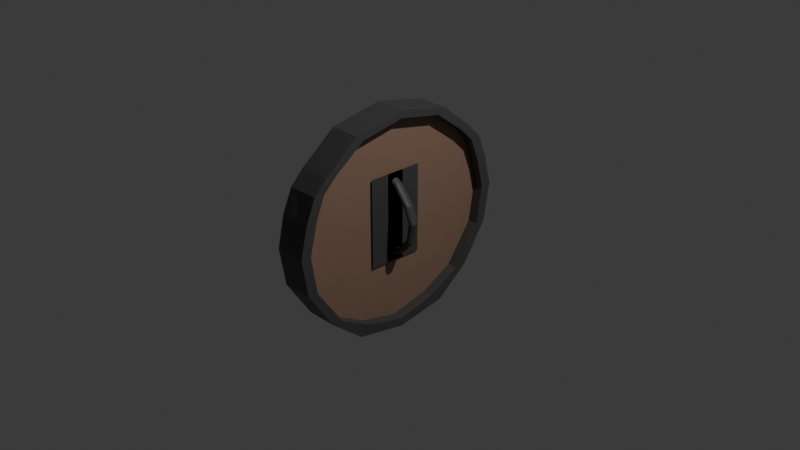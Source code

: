 # Source: 423r2.blend  (saved by Blender 4.0.36; exported with 4.5.12 LTS)
import bpy
from mathutils import Matrix  # noqa: F401  (used for matrix-valued properties, if any)

bpy.ops.wm.read_factory_settings(use_empty=True)
scene = bpy.context.scene
scene.name = 'Scene'

# ---- collections
col_collection = bpy.data.collections.new('Collection'); scene.collection.children.link(col_collection)

# ---- materials (node trees are filled in below, after node groups)
mat_material = bpy.data.materials.new('Material')
mat_material.use_transparent_shadow = False
mat_material_001 = bpy.data.materials.new('Material.001')
mat_material_001.use_transparent_shadow = False

# ---- material node trees
mat_material.use_nodes = True; mat_material.node_tree.nodes.clear()
_N = mat_material.node_tree.nodes; _L = mat_material.node_tree.links
n0 = _N.new('ShaderNodeBsdfPrincipled'); n0.name = 'Principled BSDF'; n0.location = (10, 300)
n0.inputs[0].default_value = (0.06762, 0.06762, 0.06762, 1.0)
n0.inputs[3].default_value = 1.45
n1 = _N.new('ShaderNodeOutputMaterial'); n1.name = 'Material Output'; n1.location = (300, 300)
_L.new(n0.outputs[0], n1.inputs[0])
n1.is_active_output = True
mat_material_001.use_nodes = True; mat_material_001.node_tree.nodes.clear()
_N = mat_material_001.node_tree.nodes; _L = mat_material_001.node_tree.links
n0 = _N.new('ShaderNodeBsdfPrincipled'); n0.name = 'Principled BSDF'; n0.location = (10, 300)
n0.inputs[0].default_value = (0.307, 0.1893, 0.1335, 1.0)
n0.inputs[3].default_value = 1.45
n1 = _N.new('ShaderNodeOutputMaterial'); n1.name = 'Material Output'; n1.location = (300, 300)
_L.new(n0.outputs[0], n1.inputs[0])
n1.is_active_output = True

# ---- world
world_world = bpy.data.worlds.new('World'); scene.world = world_world
world_world.use_nodes = True; world_world.node_tree.nodes.clear()
_N = world_world.node_tree.nodes; _L = world_world.node_tree.links
n0 = _N.new('ShaderNodeOutputWorld'); n0.name = 'World Output'; n0.location = (300, 300)
n1 = _N.new('ShaderNodeBackground'); n1.name = 'Background'; n1.location = (10, 300)
n1.inputs[0].default_value = (0.05088, 0.05088, 0.05088, 1.0)
_L.new(n1.outputs[0], n0.inputs[0])
n0.is_active_output = True
world_world.color = (0.05088, 0.05088, 0.05088)
world_world.use_sun_shadow = False
world_world.sun_shadow_jitter_overblur = 0.0

# ---- cameras
cam_camera = bpy.data.cameras.new('Camera')
cam_camera.clip_end = 100.0
cam_camera.ortho_scale = 7.314

# ---- lights
light_light = bpy.data.lights.new('Light', 'POINT')
light_light.transmission_factor = 0.0
light_light.use_soft_falloff = False
light_light.energy = 1000.0
light_light.shadow_soft_size = 0.1
light_light.shadow_maximum_resolution = 0.006
light_light.use_absolute_resolution = True

# ---- meshes
me_cube_001 = bpy.data.meshes.new('Cube.001')
me_cube_001.from_pydata([(-0.2239, 0.8137, -0.8526), (-0.2239, 0.842, 0.7476), (-0.07662, 0.8137, -0.8526), (-0.07662, 0.842, 0.7476), (-0.2239, 0.0, -1.153), (-0.2239, 0.0, 1.097), (-0.07662, 0.0, -1.153), (-0.07662, 0.0, 1.097), (-0.2239, 1.185, 0.0), (-0.07662, 1.185, 0.0), (-0.07662, 0.0, 0.0), (-0.2239, 0.0, 0.0), (-0.2239, 0.5, 1.0), (-0.07662, 0.4383, -1.053), (-0.2239, 0.4383, -1.053), (-0.07662, 0.5, 1.0), (-0.07662, 0.5, 0.0), (-0.2239, 0.5, 0.0), (-0.2239, 1.115, -0.4227), (-0.07662, 1.115, -0.4227), (-0.07662, 0.0, -0.5), (-0.2239, 0.0, -0.5), (-0.2239, 0.5, -0.5), (-0.07662, 0.5, -0.5), (-0.2239, 1.1, 0.3879), (-0.07662, 1.1, 0.3433), (-0.07662, 0.0, 0.5), (-0.2239, 0.0, 0.5), (-0.07662, 0.5, 0.5), (-0.2239, 0.5, 0.5), (-0.2239, 1.0, 0.5933), (-0.07662, 1.0, 0.5933), (-0.07662, 0.0, 0.75), (-0.2239, 0.0, 0.75), (-0.07662, 0.5, 0.75), (-0.2239, 0.5, 0.75), (-0.2233, 0.5832, 1.065), (-0.2233, 0.9651, 0.7582), (-0.2233, 1.231, -0.4122), (-0.2233, 0.9457, -0.8421), (-0.07599, 0.9457, -0.8421), (-0.07599, 0.9651, 0.7582), (-0.07599, 1.231, -0.4122), (-0.07599, 0.5703, -1.145), (-0.2233, 0.5703, -1.145), (-0.2233, 0.0, -1.245), (-0.07599, 0.5832, 1.065), (-0.07599, 0.0, 1.179), (-0.2233, 0.0, 1.179), (-0.07599, 0.0, -1.245), (-0.2233, 1.221, 0.3635), (-0.2233, 1.3, 0.01053), (-0.07599, 1.215, 0.3538), (-0.07599, 1.3, 0.01053), (-0.2233, 1.115, 0.6038), (-0.07599, 1.115, 0.6038), (-0.304, 0.5003, 1.0), (-0.304, 0.8424, 0.7477), (-0.304, 1.116, -0.4227), (-0.304, 0.814, -0.8525), (-0.304, 0.4386, -1.053), (-0.304, 0.0, -1.153), (-0.304, 1.1, 0.388), (-0.304, 1.185, 4.645e-05), (-0.304, 1.0, 0.5933), (-0.3034, 1.116, 0.6039), (-0.304, 0.0, 1.097), (-0.3034, 1.301, 0.01058), (-0.3034, 1.222, 0.3635), (-0.3034, 0.5835, 1.066), (-0.3034, 0.0, 1.179), (-0.3034, 0.9654, 0.7582), (-0.3034, 1.231, -0.4121), (-0.3034, 0.9461, -0.842), (-0.3034, 0.5706, -1.145), (-0.3034, 0.0, -1.245), (0.04096, 0.0, -1.153), (0.04159, 0.0, -1.245), (0.04096, 0.4378, -1.053), (0.04159, 0.5698, -1.145), (0.04096, 1.115, -0.4228), (0.04096, 0.8132, -0.8527), (0.04096, 0.4995, 0.9999), (0.04096, 0.0, 1.097), (0.04159, 0.9453, -0.8421), (0.04096, 1.099, 0.3432), (0.04096, 1.185, -6.442e-05), (0.04096, 0.8416, 0.7476), (0.04096, 0.9995, 0.5932), (0.04159, 1.23, -0.4123), (0.04159, 0.5828, 1.065), (0.04159, 0.0, 1.179), (0.04159, 1.215, 0.3538), (0.04159, 1.3, 0.01046), (0.04159, 0.9646, 0.7581), (0.04159, 1.115, 0.6038), (-0.09324, -0.1058, -0.1883), (-0.09324, -0.1058, 0.1883), (-0.09324, 0.3075, -0.1883), (-0.09324, 0.3075, 0.1883), (-0.05526, -0.09952, -0.4869), (-0.05526, -0.09952, 0.5026), (-0.05526, 0.3137, -0.4869), (-0.05526, 0.3137, 0.5026), (-0.07927, 0.05159, 0.4134), (-0.004712, 0.05159, 0.3606), (-0.07723, 0.05072, 0.4199), (-0.002673, 0.05072, 0.367), (-0.07527, 0.04815, 0.4261), (-0.0007118, 0.04815, 0.3732), (-0.07346, 0.04397, 0.4318), (0.001096, 0.04397, 0.3789), (-0.07188, 0.03834, 0.4368), (0.00268, 0.03834, 0.384), (-0.07058, 0.03148, 0.441), (0.00398, 0.03148, 0.3881), (-0.06961, 0.02366, 0.444), (0.004946, 0.02366, 0.3911), (-0.06902, 0.01518, 0.4459), (0.005541, 0.01518, 0.393), (-0.06882, 0.0, 0.4465), (0.005741, 0.0, 0.3936), (-0.06902, -0.002477, 0.4459), (0.005541, -0.002477, 0.393), (-0.06961, -0.01096, 0.444), (0.004946, -0.01096, 0.3911), (-0.07058, -0.01879, 0.441), (0.00398, -0.01879, 0.3881), (-0.07188, -0.02564, 0.4368), (0.00268, -0.02564, 0.384), (-0.07346, -0.03127, 0.4318), (0.001096, -0.03127, 0.3789), (-0.07527, -0.03545, 0.4261), (-0.0007118, -0.03545, 0.3732), (-0.07723, -0.03802, 0.4199), (-0.002673, -0.03802, 0.367), (-0.07927, -0.03889, 0.4134), (-0.004712, -0.03889, 0.3606), (-0.08131, -0.03802, 0.407), (-0.006752, -0.03802, 0.3541), (-0.08327, -0.03545, 0.4008), (-0.008713, -0.03545, 0.3479), (-0.08508, -0.03127, 0.3951), (-0.01052, -0.03127, 0.3422), (-0.08666, -0.02564, 0.3901), (-0.0121, -0.02564, 0.3372), (-0.08796, -0.01879, 0.3859), (-0.0134, -0.01879, 0.3331), (-0.08893, -0.01096, 0.3829), (-0.01437, -0.01096, 0.33), (-0.08952, -0.002477, 0.381), (-0.01497, -0.002477, 0.3281), (-0.08972, 0.0, 0.3804), (-0.01517, 0.0, 0.3275), (-0.08952, 0.01518, 0.381), (-0.01497, 0.01518, 0.3281), (-0.08893, 0.02366, 0.3829), (-0.01437, 0.02366, 0.33), (-0.08796, 0.03148, 0.3859), (-0.0134, 0.03148, 0.3331), (-0.08666, 0.03834, 0.3901), (-0.0121, 0.03834, 0.3372), (-0.08508, 0.04397, 0.3951), (-0.01052, 0.04397, 0.3422), (-0.08327, 0.04815, 0.4008), (-0.008713, 0.04815, 0.3479), (-0.08131, 0.05072, 0.407), (-0.006752, 0.05072, 0.3541), (0.1421, 0.0524, 0.1847), (0.136, 0.05327, 0.1818), (0.148, 0.04982, 0.1874), (0.1534, 0.04564, 0.19), (0.1582, 0.04001, 0.1922), (0.1621, 0.03316, 0.1941), (0.165, 0.02534, 0.1954), (0.1668, 0.01685, 0.1963), (0.1674, 0.0, 0.1965), (0.1668, 0.0, 0.1963), (0.165, 0.0, 0.1954), (0.1621, 0.0, 0.1941), (0.1582, 0.0, 0.1922), (0.1534, 0.0, 0.19), (0.148, 0.0, 0.1874), (0.1421, 0.0, 0.1847), (0.136, 0.0, 0.1818), (0.1299, 0.0, 0.1789), (0.124, 0.0, 0.1762), (0.1185, 0.0, 0.1736), (0.1138, 0.0, 0.1714), (0.1099, 0.0, 0.1696), (0.107, 0.0, 0.1682), (0.1052, 0.0, 0.1674), (0.1046, 0.0, 0.1671), (0.1052, 0.01685, 0.1674), (0.107, 0.02534, 0.1682), (0.1099, 0.03316, 0.1696), (0.1138, 0.04001, 0.1714), (0.1185, 0.04564, 0.1736), (0.124, 0.04982, 0.1762), (0.1299, 0.0524, 0.1789), (0.2166, 0.0524, 0.02275), (0.21, 0.05327, 0.02393), (0.223, 0.04982, 0.02163), (0.229, 0.04564, 0.02059), (0.2341, 0.04001, 0.01968), (0.2384, 0.03316, 0.01893), (0.2415, 0.02534, 0.01838), (0.2435, 0.01685, 0.01804), (0.2441, 0.0, 0.01792), (0.2435, 0.0, 0.01804), (0.2415, 0.0, 0.01838), (0.2384, 0.0, 0.01893), (0.2341, 0.0, 0.01968), (0.229, 0.0, 0.02059), (0.223, 0.0, 0.02163), (0.2166, 0.0, 0.02275), (0.21, 0.0, 0.02393), (0.2033, 0.0, 0.0251), (0.1969, 0.0, 0.02622), (0.191, 0.0, 0.02726), (0.1858, 0.0, 0.02817), (0.1816, 0.0, 0.02892), (0.1784, 0.0, 0.02947), (0.1765, 0.0, 0.02981), (0.1758, 0.0, 0.02993), (0.1765, 0.01685, 0.02981), (0.1784, 0.02534, 0.02947), (0.1816, 0.03316, 0.02892), (0.1858, 0.04001, 0.02817), (0.191, 0.04564, 0.02726), (0.1969, 0.04982, 0.02622), (0.2033, 0.0524, 0.0251), (0.1772, 0.0524, -0.1961), (0.1721, 0.05327, -0.1916), (0.1821, 0.04982, -0.2003), (0.1867, 0.04564, -0.2042), (0.1907, 0.04001, -0.2077), (0.1939, 0.03316, -0.2105), (0.1964, 0.02534, -0.2126), (0.1979, 0.01685, -0.2139), (0.1984, 0.0, -0.2143), (0.1979, 0.0, -0.2139), (0.1964, 0.0, -0.2126), (0.1939, 0.0, -0.2105), (0.1907, 0.0, -0.2077), (0.1867, 0.0, -0.2042), (0.1821, 0.0, -0.2003), (0.1772, 0.0, -0.1961), (0.1721, 0.0, -0.1916), (0.167, 0.0, -0.1872), (0.162, 0.0, -0.183), (0.1575, 0.0, -0.1791), (0.1535, 0.0, -0.1756), (0.1503, 0.0, -0.1728), (0.1478, 0.0, -0.1707), (0.1463, 0.0, -0.1694), (0.1458, 0.0, -0.169), (0.1463, 0.01685, -0.1694), (0.1478, 0.02534, -0.1707), (0.1503, 0.03316, -0.1728), (0.1535, 0.04001, -0.1756), (0.1575, 0.04564, -0.1791), (0.162, 0.04982, -0.183), (0.167, 0.0524, -0.1872), (0.03319, 0.0524, -0.3616), (0.03096, 0.05327, -0.3552), (0.03533, 0.04982, -0.3678), (0.03731, 0.04564, -0.3734), (0.03904, 0.04001, -0.3784), (0.04046, 0.03316, -0.3825), (0.04151, 0.02534, -0.3855), (0.04216, 0.01685, -0.3874), (0.04238, 0.0, -0.388), (0.04216, 0.0, -0.3874), (0.04151, 0.0, -0.3855), (0.04046, 0.0, -0.3825), (0.03904, 0.0, -0.3784), (0.03731, 0.0, -0.3734), (0.03533, 0.0, -0.3678), (0.03319, 0.0, -0.3616), (0.03096, 0.0, -0.3552), (0.02873, 0.0, -0.3488), (0.02659, 0.0, -0.3427), (0.02461, 0.0, -0.337), (0.02288, 0.0, -0.3321), (0.02146, 0.0, -0.328), (0.0204, 0.0, -0.325), (0.01975, 0.0, -0.3231), (0.01954, 0.0, -0.3225), (0.01975, 0.01685, -0.3231), (0.0204, 0.02534, -0.325), (0.02146, 0.03316, -0.328), (0.02288, 0.04001, -0.3321), (0.02461, 0.04564, -0.337), (0.02659, 0.04982, -0.3427), (0.02873, 0.0524, -0.3488), (-0.06816, 0.0524, -0.397), (-0.07039, 0.05327, -0.3906), (-0.06602, 0.04982, -0.4031), (-0.06404, 0.04564, -0.4088), (-0.06231, 0.04001, -0.4137), (-0.06089, 0.03316, -0.4178), (-0.05984, 0.02534, -0.4208), (-0.05919, 0.01685, -0.4227), (-0.05897, 0.0, -0.4233), (-0.05919, 0.0, -0.4227), (-0.05984, 0.0, -0.4208), (-0.06089, 0.0, -0.4178), (-0.06231, 0.0, -0.4137), (-0.06404, 0.0, -0.4088), (-0.06602, 0.0, -0.4031), (-0.06816, 0.0, -0.397), (-0.07039, 0.0, -0.3906), (-0.07262, 0.0, -0.3842), (-0.07476, 0.0, -0.378), (-0.07674, 0.0, -0.3724), (-0.07847, 0.0, -0.3674), (-0.07989, 0.0, -0.3633), (-0.08095, 0.0, -0.3603), (-0.0816, 0.0, -0.3584), (-0.08182, 0.0, -0.3578), (-0.0816, 0.01685, -0.3584), (-0.08095, 0.02534, -0.3603), (-0.07989, 0.03316, -0.3633), (-0.07847, 0.04001, -0.3674), (-0.07674, 0.04564, -0.3724), (-0.07476, 0.04982, -0.378), (-0.07262, 0.0524, -0.3842)], [], [(12, 1, 30, 24, 29, 35), (7, 32, 26, 28, 34, 15), (30, 1, 57, 64), (7, 15, 82, 83), (23, 16, 10, 20), (46, 47, 91, 90), (22, 17, 8, 18), (21, 11, 17, 22), (19, 9, 16, 23), (49, 43, 79, 77), (15, 3, 87, 82), (15, 34, 28, 25, 31, 3), (2, 19, 23, 13), (4, 21, 22, 14), (14, 22, 18, 0), (1, 12, 56, 57), (13, 23, 20, 6), (11, 27, 29, 17), (9, 25, 28, 16), (16, 28, 26, 10), (39, 44, 74, 73), (17, 29, 24, 8), (29, 27, 33, 5, 12, 35), (36, 37, 71, 69), (46, 36, 48, 47), (31, 25, 85, 88), (44, 43, 49, 45), (38, 51, 53, 42), (39, 40, 43, 44), (41, 37, 36, 46), (39, 38, 42, 40), (51, 50, 52, 53), (37, 41, 55, 54), (54, 55, 52, 50), (54, 50, 68, 65), (2, 13, 78, 81), (42, 53, 93, 89), (4, 14, 60, 61), (44, 45, 75, 74), (48, 36, 69, 70), (14, 0, 59, 60), (43, 40, 84, 79), (25, 9, 86, 85), (61, 60, 74, 75), (62, 64, 65, 68), (63, 62, 68, 67), (56, 66, 70, 69), (60, 59, 73, 74), (57, 56, 69, 71), (59, 58, 72, 73), (64, 57, 71, 65), (58, 63, 67, 72), (18, 8, 63, 58), (38, 39, 73, 72), (0, 18, 58, 59), (50, 51, 67, 68), (37, 54, 65, 71), (12, 5, 66, 56), (8, 24, 62, 63), (51, 38, 72, 67), (24, 30, 64, 62), (88, 85, 92, 95), (85, 86, 93, 92), (78, 76, 77, 79), (81, 78, 79, 84), (80, 81, 84, 89), (83, 82, 90, 91), (82, 87, 94, 90), (87, 88, 95, 94), (86, 80, 89, 93), (52, 55, 95, 92), (41, 46, 90, 94), (3, 31, 88, 87), (9, 19, 80, 86), (53, 52, 92, 93), (55, 41, 94, 95), (40, 42, 89, 84), (19, 2, 81, 80), (13, 6, 76, 78), (96, 97, 99, 98), (98, 99, 103, 102), (102, 103, 101, 100), (100, 101, 97, 96), (98, 102, 100, 96), (103, 99, 97, 101), (104, 105, 107, 106), (106, 107, 109, 108), (108, 109, 111, 110), (110, 111, 113, 112), (112, 113, 115, 114), (114, 115, 117, 116), (116, 117, 119, 118), (118, 119, 121, 120), (120, 121, 123, 122), (122, 123, 125, 124), (124, 125, 127, 126), (126, 127, 129, 128), (128, 129, 131, 130), (130, 131, 133, 132), (132, 133, 135, 134), (134, 135, 137, 136), (136, 137, 139, 138), (138, 139, 141, 140), (140, 141, 143, 142), (142, 143, 145, 144), (144, 145, 147, 146), (146, 147, 149, 148), (148, 149, 151, 150), (150, 151, 153, 152), (152, 153, 155, 154), (154, 155, 157, 156), (156, 157, 159, 158), (158, 159, 161, 160), (160, 161, 163, 162), (162, 163, 165, 164), (109, 107, 168, 170), (164, 165, 167, 166), (166, 167, 105, 104), (104, 106, 108, 110, 112, 114, 116, 118, 120, 122, 124, 126, 128, 130, 132, 134, 136, 138, 140, 142, 144, 146, 148, 150, 152, 154, 156, 158, 160, 162, 164, 166), (187, 186, 218, 219), (127, 125, 178, 179), (145, 143, 187, 188), (163, 161, 196, 197), (119, 117, 174, 175), (137, 135, 183, 184), (155, 153, 192, 193), (111, 109, 170, 171), (129, 127, 179, 180), (147, 145, 188, 189), (165, 163, 197, 198), (121, 119, 175, 176), (139, 137, 184, 185), (157, 155, 193, 194), (113, 111, 171, 172), (131, 129, 180, 181), (149, 147, 189, 190), (167, 165, 198, 199), (123, 121, 176, 177), (141, 139, 185, 186), (159, 157, 194, 195), (115, 113, 172, 173), (133, 131, 181, 182), (151, 149, 190, 191), (107, 105, 169, 168), (105, 167, 199, 169), (125, 123, 177, 178), (143, 141, 186, 187), (161, 159, 195, 196), (117, 115, 173, 174), (135, 133, 182, 183), (153, 151, 191, 192), (222, 221, 253, 254), (174, 173, 205, 206), (188, 187, 219, 220), (175, 174, 206, 207), (189, 188, 220, 221), (176, 175, 207, 208), (190, 189, 221, 222), (177, 176, 208, 209), (191, 190, 222, 223), (178, 177, 209, 210), (192, 191, 223, 224), (179, 178, 210, 211), (193, 192, 224, 225), (180, 179, 211, 212), (194, 193, 225, 226), (181, 180, 212, 213), (195, 194, 226, 227), (182, 181, 213, 214), (168, 169, 201, 200), (196, 195, 227, 228), (183, 182, 214, 215), (170, 168, 200, 202), (197, 196, 228, 229), (184, 183, 215, 216), (171, 170, 202, 203), (198, 197, 229, 230), (185, 184, 216, 217), (172, 171, 203, 204), (199, 198, 230, 231), (186, 185, 217, 218), (173, 172, 204, 205), (169, 199, 231, 201), (238, 237, 269, 270), (209, 208, 240, 241), (223, 222, 254, 255), (210, 209, 241, 242), (224, 223, 255, 256), (211, 210, 242, 243), (225, 224, 256, 257), (212, 211, 243, 244), (226, 225, 257, 258), (213, 212, 244, 245), (227, 226, 258, 259), (214, 213, 245, 246), (200, 201, 233, 232), (228, 227, 259, 260), (215, 214, 246, 247), (202, 200, 232, 234), (229, 228, 260, 261), (216, 215, 247, 248), (203, 202, 234, 235), (230, 229, 261, 262), (217, 216, 248, 249), (204, 203, 235, 236), (231, 230, 262, 263), (218, 217, 249, 250), (205, 204, 236, 237), (201, 231, 263, 233), (219, 218, 250, 251), (206, 205, 237, 238), (220, 219, 251, 252), (207, 206, 238, 239), (221, 220, 252, 253), (208, 207, 239, 240), (273, 272, 304, 305), (252, 251, 283, 284), (239, 238, 270, 271), (253, 252, 284, 285), (240, 239, 271, 272), (254, 253, 285, 286), (241, 240, 272, 273), (255, 254, 286, 287), (242, 241, 273, 274), (256, 255, 287, 288), (243, 242, 274, 275), (257, 256, 288, 289), (244, 243, 275, 276), (258, 257, 289, 290), (245, 244, 276, 277), (259, 258, 290, 291), (246, 245, 277, 278), (232, 233, 265, 264), (260, 259, 291, 292), (247, 246, 278, 279), (234, 232, 264, 266), (261, 260, 292, 293), (248, 247, 279, 280), (235, 234, 266, 267), (262, 261, 293, 294), (249, 248, 280, 281), (236, 235, 267, 268), (263, 262, 294, 295), (250, 249, 281, 282), (237, 236, 268, 269), (233, 263, 295, 265), (251, 250, 282, 283), (296, 297, 327, 326, 325, 324, 323, 322, 321, 320, 319, 318, 317, 316, 315, 314, 313, 312, 311, 310, 309, 308, 307, 306, 305, 304, 303, 302, 301, 300, 299, 298), (287, 286, 318, 319), (274, 273, 305, 306), (288, 287, 319, 320), (275, 274, 306, 307), (289, 288, 320, 321), (276, 275, 307, 308), (290, 289, 321, 322), (277, 276, 308, 309), (291, 290, 322, 323), (278, 277, 309, 310), (264, 265, 297, 296), (292, 291, 323, 324), (279, 278, 310, 311), (266, 264, 296, 298), (293, 292, 324, 325), (280, 279, 311, 312), (267, 266, 298, 299), (294, 293, 325, 326), (281, 280, 312, 313), (268, 267, 299, 300), (295, 294, 326, 327), (282, 281, 313, 314), (269, 268, 300, 301), (265, 295, 327, 297), (283, 282, 314, 315), (270, 269, 301, 302), (284, 283, 315, 316), (271, 270, 302, 303), (285, 284, 316, 317), (272, 271, 303, 304), (286, 285, 317, 318)])
me_cube_001.polygons.foreach_set('material_index', [1, 1, 0, 0, 1, 0, 1, 1, 1, 0, 0, 1, 1, 1, 1, 0, 1, 1, 1, 1, 0, 1, 1, 0, 0, 0, 0, 0, 0, 0, 0, 0, 0, 0, 0, 0, 0, 0, 0, 0, 0, 0, 0, 0, 0, 0, 0, 0, 0, 0, 0, 0, 0, 0, 0, 0, 0, 0, 0, 0, 0, 0, 0, 0, 0, 0, 0, 0, 0, 0, 0, 0, 0, 0, 0, 0, 0, 0, 0, 0, 0, 0, 0, 0, 0, 0, 0, 0, 0, 0, 0, 0, 0, 0, 0, 0, 0, 0, 0, 0, 0, 0, 0, 0, 0, 0, 0, 0, 0, 0, 0, 0, 0, 0, 0, 0, 0, 0, 0, 0, 0, 0, 0, 0, 0, 0, 0, 0, 0, 0, 0, 0, 0, 0, 0, 0, 0, 0, 0, 0, 0, 0, 0, 0, 0, 0, 0, 0, 0, 0, 0, 0, 0, 0, 0, 0, 0, 0, 0, 0, 0, 0, 0, 0, 0, 0, 0, 0, 0, 0, 0, 0, 0, 0, 0, 0, 0, 0, 0, 0, 0, 0, 0, 0, 0, 0, 0, 0, 0, 0, 0, 0, 0, 0, 0, 0, 0, 0, 0, 0, 0, 0, 0, 0, 0, 0, 0, 0, 0, 0, 0, 0, 0, 0, 0, 0, 0, 0, 0, 0, 0, 0, 0, 0, 0, 0, 0, 0, 0, 0, 0, 0, 0, 0, 0, 0, 0, 0, 0, 0, 0, 0, 0, 0, 0, 0, 0, 0, 0, 0, 0, 0, 0, 0, 0, 0, 0, 0, 0, 0, 0, 0, 0, 0, 0, 0, 0, 0, 0, 0, 0, 0, 0, 0, 0, 0, 0, 0, 0])
_uv = me_cube_001.uv_layers.new(name='UVMap')
_uv.uv.foreach_set('vector', [0.875, 0.5625, 0.625, 0.25, 0.5938, 0.25, 0.5625, 0.25, 0.5625, 0.1875, 0.0, 0.0, 0.625, 0.625, 0.0, 0.0, 0.5625, 0.625, 0.5625, 0.5625, 0.5938, 0.5625, 0.625, 0.5625, 0.5938, 0.25, 0.625, 0.25, 0.625, 0.25, 0.5938, 0.25, 0.625, 0.625, 0.625, 0.5625, 0.625, 0.5625, 0.625, 0.625, 0.4375, 0.5625, 0.5, 0.5625, 0.5, 0.625, 0.4375, 0.625, 0.625, 0.5625, 0.625, 0.625, 0.625, 0.625, 0.625, 0.5625, 0.4375, 0.1875, 0.5, 0.1875, 0.5, 0.25, 0.4375, 0.25, 0.4375, 0.125, 0.5, 0.125, 0.5, 0.1875, 0.4375, 0.1875, 0.4375, 0.5, 0.5, 0.5, 0.5, 0.5625, 0.4375, 0.5625, 0.375, 0.625, 0.375, 0.5625, 0.375, 0.5625, 0.375, 0.625, 0.625, 0.5625, 0.625, 0.5, 0.625, 0.5, 0.625, 0.5625, 0.625, 0.5625, 0.5938, 0.5625, 0.5625, 0.5625, 0.5625, 0.5, 0.5938, 0.5, 0.625, 0.5, 0.375, 0.5, 0.4375, 0.5, 0.4375, 0.5625, 0.375, 0.5625, 0.375, 0.125, 0.4375, 0.125, 0.4375, 0.1875, 0.375, 0.1875, 0.375, 0.1875, 0.4375, 0.1875, 0.4375, 0.25, 0.375, 0.25, 0.625, 0.25, 0.875, 0.5625, 0.875, 0.5625, 0.625, 0.25, 0.375, 0.5625, 0.4375, 0.5625, 0.4375, 0.625, 0.375, 0.625, 0.5, 0.125, 0.5625, 0.125, 0.5625, 0.1875, 0.5, 0.1875, 0.5, 0.5, 0.5625, 0.5, 0.5625, 0.5625, 0.5, 0.5625, 0.5, 0.5625, 0.5625, 0.5625, 0.5625, 0.625, 0.5, 0.625, 0.125, 0.5, 0.125, 0.5625, 0.125, 0.5625, 0.125, 0.5, 0.5, 0.1875, 0.5625, 0.1875, 0.5625, 0.25, 0.5, 0.25, 0.5625, 0.1875, 0.5625, 0.125, 0.0, 0.0, 0.875, 0.625, 0.875, 0.5625, 0.0, 0.0, 0.875, 0.5625, 0.875, 0.5, 0.875, 0.5, 0.875, 0.5625, 0.625, 0.5625, 0.875, 0.5625, 0.875, 0.625, 0.625, 0.625, 0.5938, 0.5, 0.5625, 0.5, 0.5625, 0.5, 0.5938, 0.5, 0.125, 0.5625, 0.375, 0.5625, 0.375, 0.625, 0.125, 0.625, 0.4375, 0.25, 0.5, 0.25, 0.5, 0.5, 0.4375, 0.5, 0.125, 0.5, 0.375, 0.5, 0.375, 0.5625, 0.125, 0.5625, 0.625, 0.5, 0.875, 0.5, 0.875, 0.5625, 0.625, 0.5625, 0.375, 0.25, 0.4375, 0.25, 0.4375, 0.5, 0.375, 0.5, 0.5, 0.25, 0.5625, 0.25, 0.5625, 0.5, 0.5, 0.5, 0.625, 0.25, 0.625, 0.5, 0.5938, 0.5, 0.5938, 0.25, 0.5938, 0.25, 0.5938, 0.5, 0.5625, 0.5, 0.5625, 0.25, 0.5938, 0.25, 0.5625, 0.25, 0.5625, 0.25, 0.5938, 0.25, 0.375, 0.5, 0.375, 0.5625, 0.375, 0.5625, 0.375, 0.5, 0.4375, 0.5, 0.5, 0.5, 0.5, 0.5, 0.4375, 0.5, 0.375, 0.125, 0.375, 0.1875, 0.375, 0.1875, 0.375, 0.125, 0.125, 0.5625, 0.125, 0.625, 0.125, 0.625, 0.125, 0.5625, 0.875, 0.625, 0.875, 0.5625, 0.875, 0.5625, 0.875, 0.625, 0.375, 0.1875, 0.375, 0.25, 0.375, 0.25, 0.375, 0.1875, 0.375, 0.5625, 0.375, 0.5, 0.375, 0.5, 0.375, 0.5625, 0.5625, 0.5, 0.5, 0.5, 0.5, 0.5, 0.5625, 0.5, 0.375, 0.125, 0.375, 0.1875, 0.375, 0.1875, 0.375, 0.125, 0.5625, 0.25, 0.5938, 0.25, 0.5938, 0.25, 0.5625, 0.25, 0.5, 0.25, 0.5625, 0.25, 0.5625, 0.25, 0.5, 0.25, 0.875, 0.5625, 0.875, 0.625, 0.875, 0.625, 0.875, 0.5625, 0.375, 0.1875, 0.375, 0.25, 0.375, 0.25, 0.375, 0.1875, 0.625, 0.25, 0.875, 0.5625, 0.875, 0.5625, 0.625, 0.25, 0.375, 0.25, 0.4375, 0.25, 0.4375, 0.25, 0.375, 0.25, 0.5938, 0.25, 0.625, 0.25, 0.625, 0.25, 0.5938, 0.25, 0.4375, 0.25, 0.5, 0.25, 0.5, 0.25, 0.4375, 0.25, 0.4375, 0.25, 0.5, 0.25, 0.5, 0.25, 0.4375, 0.25, 0.4375, 0.25, 0.375, 0.25, 0.375, 0.25, 0.4375, 0.25, 0.375, 0.25, 0.4375, 0.25, 0.4375, 0.25, 0.375, 0.25, 0.5625, 0.25, 0.5, 0.25, 0.5, 0.25, 0.5625, 0.25, 0.625, 0.25, 0.5938, 0.25, 0.5938, 0.25, 0.625, 0.25, 0.875, 0.5625, 0.875, 0.625, 0.875, 0.625, 0.875, 0.5625, 0.5, 0.25, 0.5625, 0.25, 0.5625, 0.25, 0.5, 0.25, 0.5, 0.25, 0.4375, 0.25, 0.4375, 0.25, 0.5, 0.25, 0.5625, 0.25, 0.5938, 0.25, 0.5938, 0.25, 0.5625, 0.25, 0.5938, 0.5, 0.5625, 0.5, 0.5625, 0.5, 0.5938, 0.5, 0.5625, 0.5, 0.5, 0.5, 0.5, 0.5, 0.5625, 0.5, 0.375, 0.5625, 0.375, 0.625, 0.375, 0.625, 0.375, 0.5625, 0.375, 0.5, 0.375, 0.5625, 0.375, 0.5625, 0.375, 0.5, 0.4375, 0.5, 0.375, 0.5, 0.375, 0.5, 0.4375, 0.5, 0.625, 0.625, 0.625, 0.5625, 0.625, 0.5625, 0.625, 0.625, 0.625, 0.5625, 0.625, 0.5, 0.625, 0.5, 0.625, 0.5625, 0.625, 0.5, 0.5938, 0.5, 0.5938, 0.5, 0.625, 0.5, 0.5, 0.5, 0.4375, 0.5, 0.4375, 0.5, 0.5, 0.5, 0.5625, 0.5, 0.5938, 0.5, 0.5938, 0.5, 0.5625, 0.5, 0.625, 0.5, 0.625, 0.5625, 0.625, 0.5625, 0.625, 0.5, 0.625, 0.5, 0.5938, 0.5, 0.5938, 0.5, 0.625, 0.5, 0.5, 0.5, 0.4375, 0.5, 0.4375, 0.5, 0.5, 0.5, 0.5, 0.5, 0.5625, 0.5, 0.5625, 0.5, 0.5, 0.5, 0.5938, 0.5, 0.625, 0.5, 0.625, 0.5, 0.5938, 0.5, 0.375, 0.5, 0.4375, 0.5, 0.4375, 0.5, 0.375, 0.5, 0.4375, 0.5, 0.375, 0.5, 0.375, 0.5, 0.4375, 0.5, 0.375, 0.5625, 0.375, 0.625, 0.375, 0.625, 0.375, 0.5625, 0.375, 0.0, 0.625, 0.0, 0.625, 0.25, 0.375, 0.25, 0.375, 0.25, 0.625, 0.25, 0.625, 0.5, 0.375, 0.5, 0.375, 0.5, 0.625, 0.5, 0.625, 0.75, 0.375, 0.75, 0.375, 0.75, 0.625, 0.75, 0.625, 1.0, 0.375, 1.0, 0.125, 0.5, 0.375, 0.5, 0.375, 0.75, 0.125, 0.75, 0.625, 0.5, 0.875, 0.5, 0.875, 0.75, 0.625, 0.75, 1.0, 0.5, 1.0, 1.0, 0.9688, 1.0, 0.9688, 0.5, 0.9688, 0.5, 0.9688, 1.0, 0.9375, 1.0, 0.9375, 0.5, 0.9375, 0.5, 0.9375, 1.0, 0.9062, 1.0, 0.9062, 0.5, 0.9062, 0.5, 0.9062, 1.0, 0.875, 1.0, 0.875, 0.5, 0.875, 0.5, 0.875, 1.0, 0.8438, 1.0, 0.8438, 0.5, 0.8438, 0.5, 0.8438, 1.0, 0.8125, 1.0, 0.8125, 0.5, 0.8125, 0.5, 0.8125, 1.0, 0.7812, 1.0, 0.7812, 0.5, 0.7812, 0.5, 0.7812, 1.0, 0.75, 1.0, 0.75, 0.5, 0.75, 0.5, 0.75, 1.0, 0.7188, 1.0, 0.7188, 0.5, 0.7188, 0.5, 0.7188, 1.0, 0.6875, 1.0, 0.6875, 0.5, 0.6875, 0.5, 0.6875, 1.0, 0.6562, 1.0, 0.6562, 0.5, 0.6562, 0.5, 0.6562, 1.0, 0.625, 1.0, 0.625, 0.5, 0.625, 0.5, 0.625, 1.0, 0.5938, 1.0, 0.5938, 0.5, 0.5938, 0.5, 0.5938, 1.0, 0.5625, 1.0, 0.5625, 0.5, 0.5625, 0.5, 0.5625, 1.0, 0.5312, 1.0, 0.5312, 0.5, 0.5312, 0.5, 0.5312, 1.0, 0.5, 1.0, 0.5, 0.5, 0.5, 0.5, 0.5, 1.0, 0.4688, 1.0, 0.4688, 0.5, 0.4688, 0.5, 0.4688, 1.0, 0.4375, 1.0, 0.4375, 0.5, 0.4375, 0.5, 0.4375, 1.0, 0.4062, 1.0, 0.4062, 0.5, 0.4062, 0.5, 0.4062, 1.0, 0.375, 1.0, 0.375, 0.5, 0.375, 0.5, 0.375, 1.0, 0.3438, 1.0, 0.3438, 0.5, 0.3438, 0.5, 0.3438, 1.0, 0.3125, 1.0, 0.3125, 0.5, 0.3125, 0.5, 0.3125, 1.0, 0.2812, 1.0, 0.2812, 0.5, 0.2812, 0.5, 0.2812, 1.0, 0.25, 1.0, 0.25, 0.5, 0.25, 0.5, 0.25, 1.0, 0.2188, 1.0, 0.2188, 0.5, 0.2188, 0.5, 0.2188, 1.0, 0.1875, 1.0, 0.1875, 0.5, 0.1875, 0.5, 0.1875, 1.0, 0.1562, 1.0, 0.1562, 0.5, 0.1562, 0.5, 0.1562, 1.0, 0.125, 1.0, 0.125, 0.5, 0.125, 0.5, 0.125, 1.0, 0.09375, 1.0, 0.09375, 0.5, 0.09375, 0.5, 0.09375, 1.0, 0.0625, 1.0, 0.0625, 0.5, 0.9375, 1.0, 0.9688, 1.0, 0.9688, 1.0, 0.9375, 1.0, 0.0625, 0.5, 0.0625, 1.0, 0.03125, 1.0, 0.03125, 0.5, 0.03125, 0.5, 0.03125, 1.0, 0.0, 1.0, 0.0, 0.5, 0.75, 0.49, 0.7968, 0.4854, 0.8418, 0.4717, 0.8833, 0.4496, 0.9197, 0.4197, 0.9496, 0.3833, 0.9717, 0.3418, 0.9854, 0.2968, 0.99, 0.25, 0.9854, 0.2032, 0.9717, 0.1582, 0.9496, 0.1167, 0.9197, 0.08029, 0.8833, 0.05045, 0.8418, 0.02827, 0.7968, 0.01461, 0.75, 0.01, 0.7032, 0.01461, 0.6582, 0.02827, 0.6167, 0.05045, 0.5803, 0.08029, 0.5504, 0.1167, 0.5283, 0.1582, 0.5146, 0.2032, 0.51, 0.25, 0.5146, 0.2968, 0.5283, 0.3418, 0.5504, 0.3833, 0.5803, 0.4197, 0.6167, 0.4496, 0.6582, 0.4717, 0.7032, 0.4854, 0.4062, 1.0, 0.4375, 1.0, 0.4375, 1.0, 0.4062, 1.0, 0.6562, 1.0, 0.6875, 1.0, 0.6875, 1.0, 0.6562, 1.0, 0.375, 1.0, 0.4062, 1.0, 0.4062, 1.0, 0.375, 1.0, 0.09375, 1.0, 0.125, 1.0, 0.125, 1.0, 0.09375, 1.0, 0.7812, 1.0, 0.8125, 1.0, 0.8125, 1.0, 0.7812, 1.0, 0.5, 1.0, 0.5312, 1.0, 0.5312, 1.0, 0.5, 1.0, 0.2188, 1.0, 0.25, 1.0, 0.25, 1.0, 0.2188, 1.0, 0.9062, 1.0, 0.9375, 1.0, 0.9375, 1.0, 0.9062, 1.0, 0.625, 1.0, 0.6562, 1.0, 0.6562, 1.0, 0.625, 1.0, 0.3438, 1.0, 0.375, 1.0, 0.375, 1.0, 0.3438, 1.0, 0.0625, 1.0, 0.09375, 1.0, 0.09375, 1.0, 0.0625, 1.0, 0.75, 1.0, 0.7812, 1.0, 0.7812, 1.0, 0.75, 1.0, 0.4688, 1.0, 0.5, 1.0, 0.5, 1.0, 0.4688, 1.0, 0.1875, 1.0, 0.2188, 1.0, 0.2188, 1.0, 0.1875, 1.0, 0.875, 1.0, 0.9062, 1.0, 0.9062, 1.0, 0.875, 1.0, 0.5938, 1.0, 0.625, 1.0, 0.625, 1.0, 0.5938, 1.0, 0.3125, 1.0, 0.3438, 1.0, 0.3438, 1.0, 0.3125, 1.0, 0.03125, 1.0, 0.0625, 1.0, 0.0625, 1.0, 0.03125, 1.0, 0.7188, 1.0, 0.75, 1.0, 0.75, 1.0, 0.7188, 1.0, 0.4375, 1.0, 0.4688, 1.0, 0.4688, 1.0, 0.4375, 1.0, 0.1562, 1.0, 0.1875, 1.0, 0.1875, 1.0, 0.1562, 1.0, 0.8438, 1.0, 0.875, 1.0, 0.875, 1.0, 0.8438, 1.0, 0.5625, 1.0, 0.5938, 1.0, 0.5938, 1.0, 0.5625, 1.0, 0.2812, 1.0, 0.3125, 1.0, 0.3125, 1.0, 0.2812, 1.0, 0.9688, 1.0, 1.0, 1.0, 1.0, 1.0, 0.9688, 1.0, 0.0, 1.0, 0.03125, 1.0, 0.03125, 1.0, 0.0, 1.0, 0.6875, 1.0, 0.7188, 1.0, 0.7188, 1.0, 0.6875, 1.0, 0.4062, 1.0, 0.4375, 1.0, 0.4375, 1.0, 0.4062, 1.0, 0.125, 1.0, 0.1562, 1.0, 0.1562, 1.0, 0.125, 1.0, 0.8125, 1.0, 0.8438, 1.0, 0.8438, 1.0, 0.8125, 1.0, 0.5312, 1.0, 0.5625, 1.0, 0.5625, 1.0, 0.5312, 1.0, 0.25, 1.0, 0.2812, 1.0, 0.2812, 1.0, 0.25, 1.0, 0.3125, 1.0, 0.3438, 1.0, 0.3438, 1.0, 0.3125, 1.0, 0.8125, 1.0, 0.8438, 1.0, 0.8438, 1.0, 0.8125, 1.0, 0.375, 1.0, 0.4062, 1.0, 0.4062, 1.0, 0.375, 1.0, 0.7812, 1.0, 0.8125, 1.0, 0.8125, 1.0, 0.7812, 1.0, 0.3438, 1.0, 0.375, 1.0, 0.375, 1.0, 0.3438, 1.0, 0.75, 1.0, 0.7812, 1.0, 0.7812, 1.0, 0.75, 1.0, 0.3125, 1.0, 0.3438, 1.0, 0.3438, 1.0, 0.3125, 1.0, 0.7188, 1.0, 0.75, 1.0, 0.75, 1.0, 0.7188, 1.0, 0.2812, 1.0, 0.3125, 1.0, 0.3125, 1.0, 0.2812, 1.0, 0.6875, 1.0, 0.7188, 1.0, 0.7188, 1.0, 0.6875, 1.0, 0.25, 1.0, 0.2812, 1.0, 0.2812, 1.0, 0.25, 1.0, 0.6562, 1.0, 0.6875, 1.0, 0.6875, 1.0, 0.6562, 1.0, 0.2188, 1.0, 0.25, 1.0, 0.25, 1.0, 0.2188, 1.0, 0.625, 1.0, 0.6562, 1.0, 0.6562, 1.0, 0.625, 1.0, 0.1875, 1.0, 0.2188, 1.0, 0.2188, 1.0, 0.1875, 1.0, 0.5938, 1.0, 0.625, 1.0, 0.625, 1.0, 0.5938, 1.0, 0.1562, 1.0, 0.1875, 1.0, 0.1875, 1.0, 0.1562, 1.0, 0.5625, 1.0, 0.5938, 1.0, 0.5938, 1.0, 0.5625, 1.0, 0.9688, 1.0, 1.0, 1.0, 1.0, 1.0, 0.9688, 1.0, 0.125, 1.0, 0.1562, 1.0, 0.1562, 1.0, 0.125, 1.0, 0.5312, 1.0, 0.5625, 1.0, 0.5625, 1.0, 0.5312, 1.0, 0.9375, 1.0, 0.9688, 1.0, 0.9688, 1.0, 0.9375, 1.0, 0.09375, 1.0, 0.125, 1.0, 0.125, 1.0, 0.09375, 1.0, 0.5, 1.0, 0.5312, 1.0, 0.5312, 1.0, 0.5, 1.0, 0.9062, 1.0, 0.9375, 1.0, 0.9375, 1.0, 0.9062, 1.0, 0.0625, 1.0, 0.09375, 1.0, 0.09375, 1.0, 0.0625, 1.0, 0.4688, 1.0, 0.5, 1.0, 0.5, 1.0, 0.4688, 1.0, 0.875, 1.0, 0.9062, 1.0, 0.9062, 1.0, 0.875, 1.0, 0.03125, 1.0, 0.0625, 1.0, 0.0625, 1.0, 0.03125, 1.0, 0.4375, 1.0, 0.4688, 1.0, 0.4688, 1.0, 0.4375, 1.0, 0.8438, 1.0, 0.875, 1.0, 0.875, 1.0, 0.8438, 1.0, 0.0, 1.0, 0.03125, 1.0, 0.03125, 1.0, 0.0, 1.0, 0.8125, 1.0, 0.8438, 1.0, 0.8438, 1.0, 0.8125, 1.0, 0.7188, 1.0, 0.75, 1.0, 0.75, 1.0, 0.7188, 1.0, 0.2812, 1.0, 0.3125, 1.0, 0.3125, 1.0, 0.2812, 1.0, 0.6875, 1.0, 0.7188, 1.0, 0.7188, 1.0, 0.6875, 1.0, 0.25, 1.0, 0.2812, 1.0, 0.2812, 1.0, 0.25, 1.0, 0.6562, 1.0, 0.6875, 1.0, 0.6875, 1.0, 0.6562, 1.0, 0.2188, 1.0, 0.25, 1.0, 0.25, 1.0, 0.2188, 1.0, 0.625, 1.0, 0.6562, 1.0, 0.6562, 1.0, 0.625, 1.0, 0.1875, 1.0, 0.2188, 1.0, 0.2188, 1.0, 0.1875, 1.0, 0.5938, 1.0, 0.625, 1.0, 0.625, 1.0, 0.5938, 1.0, 0.1562, 1.0, 0.1875, 1.0, 0.1875, 1.0, 0.1562, 1.0, 0.5625, 1.0, 0.5938, 1.0, 0.5938, 1.0, 0.5625, 1.0, 0.9688, 1.0, 1.0, 1.0, 1.0, 1.0, 0.9688, 1.0, 0.125, 1.0, 0.1562, 1.0, 0.1562, 1.0, 0.125, 1.0, 0.5312, 1.0, 0.5625, 1.0, 0.5625, 1.0, 0.5312, 1.0, 0.9375, 1.0, 0.9688, 1.0, 0.9688, 1.0, 0.9375, 1.0, 0.09375, 1.0, 0.125, 1.0, 0.125, 1.0, 0.09375, 1.0, 0.5, 1.0, 0.5312, 1.0, 0.5312, 1.0, 0.5, 1.0, 0.9062, 1.0, 0.9375, 1.0, 0.9375, 1.0, 0.9062, 1.0, 0.0625, 1.0, 0.09375, 1.0, 0.09375, 1.0, 0.0625, 1.0, 0.4688, 1.0, 0.5, 1.0, 0.5, 1.0, 0.4688, 1.0, 0.875, 1.0, 0.9062, 1.0, 0.9062, 1.0, 0.875, 1.0, 0.03125, 1.0, 0.0625, 1.0, 0.0625, 1.0, 0.03125, 1.0, 0.4375, 1.0, 0.4688, 1.0, 0.4688, 1.0, 0.4375, 1.0, 0.8438, 1.0, 0.875, 1.0, 0.875, 1.0, 0.8438, 1.0, 0.0, 1.0, 0.03125, 1.0, 0.03125, 1.0, 0.0, 1.0, 0.4062, 1.0, 0.4375, 1.0, 0.4375, 1.0, 0.4062, 1.0, 0.8125, 1.0, 0.8438, 1.0, 0.8438, 1.0, 0.8125, 1.0, 0.375, 1.0, 0.4062, 1.0, 0.4062, 1.0, 0.375, 1.0, 0.7812, 1.0, 0.8125, 1.0, 0.8125, 1.0, 0.7812, 1.0, 0.3438, 1.0, 0.375, 1.0, 0.375, 1.0, 0.3438, 1.0, 0.75, 1.0, 0.7812, 1.0, 0.7812, 1.0, 0.75, 1.0, 0.7188, 1.0, 0.75, 1.0, 0.75, 1.0, 0.7188, 1.0, 0.375, 1.0, 0.4062, 1.0, 0.4062, 1.0, 0.375, 1.0, 0.7812, 1.0, 0.8125, 1.0, 0.8125, 1.0, 0.7812, 1.0, 0.3438, 1.0, 0.375, 1.0, 0.375, 1.0, 0.3438, 1.0, 0.75, 1.0, 0.7812, 1.0, 0.7812, 1.0, 0.75, 1.0, 0.3125, 1.0, 0.3438, 1.0, 0.3438, 1.0, 0.3125, 1.0, 0.7188, 1.0, 0.75, 1.0, 0.75, 1.0, 0.7188, 1.0, 0.2812, 1.0, 0.3125, 1.0, 0.3125, 1.0, 0.2812, 1.0, 0.6875, 1.0, 0.7188, 1.0, 0.7188, 1.0, 0.6875, 1.0, 0.25, 1.0, 0.2812, 1.0, 0.2812, 1.0, 0.25, 1.0, 0.6562, 1.0, 0.6875, 1.0, 0.6875, 1.0, 0.6562, 1.0, 0.2188, 1.0, 0.25, 1.0, 0.25, 1.0, 0.2188, 1.0, 0.625, 1.0, 0.6562, 1.0, 0.6562, 1.0, 0.625, 1.0, 0.1875, 1.0, 0.2188, 1.0, 0.2188, 1.0, 0.1875, 1.0, 0.5938, 1.0, 0.625, 1.0, 0.625, 1.0, 0.5938, 1.0, 0.1562, 1.0, 0.1875, 1.0, 0.1875, 1.0, 0.1562, 1.0, 0.5625, 1.0, 0.5938, 1.0, 0.5938, 1.0, 0.5625, 1.0, 0.9688, 1.0, 1.0, 1.0, 1.0, 1.0, 0.9688, 1.0, 0.125, 1.0, 0.1562, 1.0, 0.1562, 1.0, 0.125, 1.0, 0.5312, 1.0, 0.5625, 1.0, 0.5625, 1.0, 0.5312, 1.0, 0.9375, 1.0, 0.9688, 1.0, 0.9688, 1.0, 0.9375, 1.0, 0.09375, 1.0, 0.125, 1.0, 0.125, 1.0, 0.09375, 1.0, 0.5, 1.0, 0.5312, 1.0, 0.5312, 1.0, 0.5, 1.0, 0.9062, 1.0, 0.9375, 1.0, 0.9375, 1.0, 0.9062, 1.0, 0.0625, 1.0, 0.09375, 1.0, 0.09375, 1.0, 0.0625, 1.0, 0.4688, 1.0, 0.5, 1.0, 0.5, 1.0, 0.4688, 1.0, 0.875, 1.0, 0.9062, 1.0, 0.9062, 1.0, 0.875, 1.0, 0.03125, 1.0, 0.0625, 1.0, 0.0625, 1.0, 0.03125, 1.0, 0.4375, 1.0, 0.4688, 1.0, 0.4688, 1.0, 0.4375, 1.0, 0.8438, 1.0, 0.875, 1.0, 0.875, 1.0, 0.8438, 1.0, 0.0, 1.0, 0.03125, 1.0, 0.03125, 1.0, 0.0, 1.0, 0.4062, 1.0, 0.4375, 1.0, 0.4375, 1.0, 0.4062, 1.0, 0.2968, 0.4854, 0.25, 0.49, 0.2032, 0.4854, 0.1582, 0.4717, 0.1167, 0.4496, 0.08029, 0.4197, 0.05045, 0.3833, 0.02827, 0.3418, 0.01461, 0.2968, 0.01, 0.25, 0.01461, 0.2032, 0.02827, 0.1582, 0.05045, 0.1167, 0.08029, 0.08029, 0.1167, 0.05045, 0.1582, 0.02827, 0.2032, 0.01461, 0.25, 0.01, 0.2968, 0.01461, 0.3418, 0.02827, 0.3833, 0.05045, 0.4197, 0.08029, 0.4496, 0.1167, 0.4717, 0.1582, 0.4854, 0.2032, 0.49, 0.25, 0.4854, 0.2968, 0.4717, 0.3418, 0.4496, 0.3833, 0.4197, 0.4197, 0.3833, 0.4496, 0.3418, 0.4717, 0.2812, 1.0, 0.3125, 1.0, 0.3125, 1.0, 0.2812, 1.0, 0.6875, 1.0, 0.7188, 1.0, 0.7188, 1.0, 0.6875, 1.0, 0.25, 1.0, 0.2812, 1.0, 0.2812, 1.0, 0.25, 1.0, 0.6562, 1.0, 0.6875, 1.0, 0.6875, 1.0, 0.6562, 1.0, 0.2188, 1.0, 0.25, 1.0, 0.25, 1.0, 0.2188, 1.0, 0.625, 1.0, 0.6562, 1.0, 0.6562, 1.0, 0.625, 1.0, 0.1875, 1.0, 0.2188, 1.0, 0.2188, 1.0, 0.1875, 1.0, 0.5938, 1.0, 0.625, 1.0, 0.625, 1.0, 0.5938, 1.0, 0.1562, 1.0, 0.1875, 1.0, 0.1875, 1.0, 0.1562, 1.0, 0.5625, 1.0, 0.5938, 1.0, 0.5938, 1.0, 0.5625, 1.0, 0.9688, 1.0, 1.0, 1.0, 1.0, 1.0, 0.9688, 1.0, 0.125, 1.0, 0.1562, 1.0, 0.1562, 1.0, 0.125, 1.0, 0.5312, 1.0, 0.5625, 1.0, 0.5625, 1.0, 0.5312, 1.0, 0.9375, 1.0, 0.9688, 1.0, 0.9688, 1.0, 0.9375, 1.0, 0.09375, 1.0, 0.125, 1.0, 0.125, 1.0, 0.09375, 1.0, 0.5, 1.0, 0.5312, 1.0, 0.5312, 1.0, 0.5, 1.0, 0.9062, 1.0, 0.9375, 1.0, 0.9375, 1.0, 0.9062, 1.0, 0.0625, 1.0, 0.09375, 1.0, 0.09375, 1.0, 0.0625, 1.0, 0.4688, 1.0, 0.5, 1.0, 0.5, 1.0, 0.4688, 1.0, 0.875, 1.0, 0.9062, 1.0, 0.9062, 1.0, 0.875, 1.0, 0.03125, 1.0, 0.0625, 1.0, 0.0625, 1.0, 0.03125, 1.0, 0.4375, 1.0, 0.4688, 1.0, 0.4688, 1.0, 0.4375, 1.0, 0.8438, 1.0, 0.875, 1.0, 0.875, 1.0, 0.8438, 1.0, 0.0, 1.0, 0.03125, 1.0, 0.03125, 1.0, 0.0, 1.0, 0.4062, 1.0, 0.4375, 1.0, 0.4375, 1.0, 0.4062, 1.0, 0.8125, 1.0, 0.8438, 1.0, 0.8438, 1.0, 0.8125, 1.0, 0.375, 1.0, 0.4062, 1.0, 0.4062, 1.0, 0.375, 1.0, 0.7812, 1.0, 0.8125, 1.0, 0.8125, 1.0, 0.7812, 1.0, 0.3438, 1.0, 0.375, 1.0, 0.375, 1.0, 0.3438, 1.0, 0.75, 1.0, 0.7812, 1.0, 0.7812, 1.0, 0.75, 1.0, 0.3125, 1.0, 0.3438, 1.0, 0.3438, 1.0, 0.3125, 1.0])
me_cube_001.materials.append(mat_material)
me_cube_001.materials.append(mat_material_001)
me_cube_001.use_mirror_z = True
me_cube_001.update()

# ---- objects
ob_light = bpy.data.objects.new('Light', light_light)
ob_camera = bpy.data.objects.new('Camera', cam_camera)
ob_cube = bpy.data.objects.new('Cube', me_cube_001)

# ---- transforms, parenting, visibility, modifiers, constraints
ob_light.location = (4.076, 1.005, 5.904)
ob_light.rotation_euler = (0.6503, 0.05522, 1.866)
ob_light.lock_rotations_4d = False
ob_light.empty_display_type = 'ARROWS'
ob_light.color = (0.0, 0.0, 0.0, 0.0)
ob_light.lineart.crease_threshold = 0.0
ob_camera.location = (7.359, -6.926, 4.958)
ob_camera.rotation_euler = (1.109, 0.0, 0.8149)
ob_camera.lock_rotations_4d = False
ob_camera.empty_display_type = 'ARROWS'
ob_camera.color = (0.0, 0.0, 0.0, 0.0)
ob_camera.display_type = 'WIRE'
ob_camera.lineart.crease_threshold = 0.0
ob_cube.location = (0.0, 0.0, 0.0)
ob_cube.use_mesh_mirror_z = True
_m = ob_cube.modifiers.new('Mirror', 'MIRROR')
_m.use_axis = (False, True, False)
_m.use_clip = True

# ---- collection membership
col_collection.objects.link(ob_light)
col_collection.objects.link(ob_camera)
col_collection.objects.link(ob_cube)

# ---- scene / render settings (as saved in the file)
scene.camera = ob_camera
scene.frame_start = 1; scene.frame_end = 250; scene.frame_set(368)
scene.render.engine = 'BLENDER_EEVEE_NEXT'
scene.cycles.sampling_pattern = 'TABULATED_SOBOL'
bpy.context.view_layer.update()
